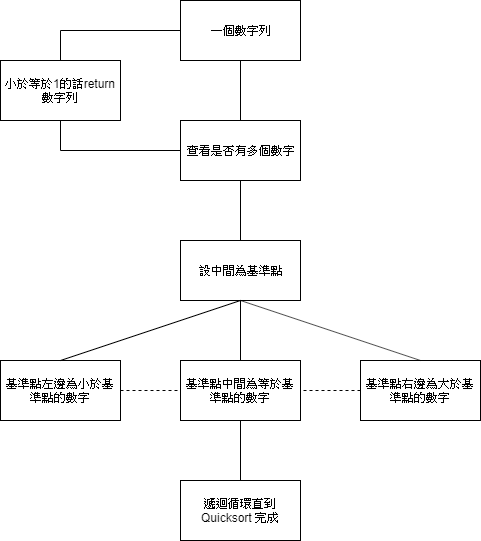

The diagram above was exported from draw.io. Its source (the exported page's mxGraphModel, read from the mxfile embedded in the PNG):
<mxGraphModel dx="1024" dy="566" grid="1" gridSize="10" guides="1" tooltips="1" connect="1" arrows="1" fold="1" page="1" pageScale="1" pageWidth="850" pageHeight="1100" math="0" shadow="0">
  <root>
    <mxCell id="0" />
    <mxCell id="1" parent="0" />
    <mxCell id="Vsr9mLeqGqUsPbIa1rCB-1" value="一個數字列" style="rounded=0;whiteSpace=wrap;html=1;" vertex="1" parent="1">
      <mxGeometry x="330" y="40" width="120" height="60" as="geometry" />
    </mxCell>
    <mxCell id="Vsr9mLeqGqUsPbIa1rCB-3" value="查看是否有多個數字" style="rounded=0;whiteSpace=wrap;html=1;" vertex="1" parent="1">
      <mxGeometry x="330" y="160" width="120" height="60" as="geometry" />
    </mxCell>
    <mxCell id="Vsr9mLeqGqUsPbIa1rCB-4" value="小於等於1的話return數字列" style="rounded=0;whiteSpace=wrap;html=1;" vertex="1" parent="1">
      <mxGeometry x="150" y="100" width="120" height="60" as="geometry" />
    </mxCell>
    <mxCell id="Vsr9mLeqGqUsPbIa1rCB-5" value="設中間為基準點" style="rounded=0;whiteSpace=wrap;html=1;" vertex="1" parent="1">
      <mxGeometry x="330" y="280" width="120" height="60" as="geometry" />
    </mxCell>
    <mxCell id="Vsr9mLeqGqUsPbIa1rCB-6" value="基準點左邊為小於基準點的數字" style="rounded=0;whiteSpace=wrap;html=1;" vertex="1" parent="1">
      <mxGeometry x="150" y="400" width="120" height="60" as="geometry" />
    </mxCell>
    <mxCell id="Vsr9mLeqGqUsPbIa1rCB-7" value="基準點中間為等於基準點的數字" style="rounded=0;whiteSpace=wrap;html=1;" vertex="1" parent="1">
      <mxGeometry x="330" y="400" width="120" height="60" as="geometry" />
    </mxCell>
    <mxCell id="Vsr9mLeqGqUsPbIa1rCB-8" value="基準點右邊為大於基準點的數字" style="rounded=0;whiteSpace=wrap;html=1;" vertex="1" parent="1">
      <mxGeometry x="510" y="400" width="120" height="60" as="geometry" />
    </mxCell>
    <mxCell id="Vsr9mLeqGqUsPbIa1rCB-9" value="遞迴循環直到Quicksort 完成" style="rounded=0;whiteSpace=wrap;html=1;" vertex="1" parent="1">
      <mxGeometry x="330" y="520" width="120" height="60" as="geometry" />
    </mxCell>
    <mxCell id="Vsr9mLeqGqUsPbIa1rCB-10" value="" style="endArrow=none;html=1;entryX=0.5;entryY=0;entryDx=0;entryDy=0;exitX=0.5;exitY=1;exitDx=0;exitDy=0;" edge="1" parent="1" source="Vsr9mLeqGqUsPbIa1rCB-7" target="Vsr9mLeqGqUsPbIa1rCB-9">
      <mxGeometry width="50" height="50" relative="1" as="geometry">
        <mxPoint x="150" y="650" as="sourcePoint" />
        <mxPoint x="200" y="600" as="targetPoint" />
      </mxGeometry>
    </mxCell>
    <mxCell id="Vsr9mLeqGqUsPbIa1rCB-11" value="" style="endArrow=none;html=1;exitX=0.5;exitY=1;exitDx=0;exitDy=0;entryX=0.5;entryY=0;entryDx=0;entryDy=0;" edge="1" parent="1" source="Vsr9mLeqGqUsPbIa1rCB-5" target="Vsr9mLeqGqUsPbIa1rCB-7">
      <mxGeometry width="50" height="50" relative="1" as="geometry">
        <mxPoint x="400" y="470" as="sourcePoint" />
        <mxPoint x="390" y="390" as="targetPoint" />
      </mxGeometry>
    </mxCell>
    <mxCell id="Vsr9mLeqGqUsPbIa1rCB-12" value="" style="endArrow=none;html=1;entryX=0.5;entryY=0;entryDx=0;entryDy=0;exitX=0.5;exitY=1;exitDx=0;exitDy=0;" edge="1" parent="1" source="Vsr9mLeqGqUsPbIa1rCB-5" target="Vsr9mLeqGqUsPbIa1rCB-6">
      <mxGeometry width="50" height="50" relative="1" as="geometry">
        <mxPoint x="410" y="480" as="sourcePoint" />
        <mxPoint x="410" y="540" as="targetPoint" />
      </mxGeometry>
    </mxCell>
    <mxCell id="Vsr9mLeqGqUsPbIa1rCB-13" value="" style="endArrow=none;html=1;entryX=0.5;entryY=0;entryDx=0;entryDy=0;exitX=0.5;exitY=1;exitDx=0;exitDy=0;" edge="1" parent="1" source="Vsr9mLeqGqUsPbIa1rCB-5" target="Vsr9mLeqGqUsPbIa1rCB-8">
      <mxGeometry width="50" height="50" relative="1" as="geometry">
        <mxPoint x="420" y="490" as="sourcePoint" />
        <mxPoint x="420" y="550" as="targetPoint" />
      </mxGeometry>
    </mxCell>
    <mxCell id="Vsr9mLeqGqUsPbIa1rCB-14" value="" style="endArrow=none;dashed=1;html=1;entryX=0;entryY=0.5;entryDx=0;entryDy=0;exitX=1;exitY=0.5;exitDx=0;exitDy=0;" edge="1" parent="1" source="Vsr9mLeqGqUsPbIa1rCB-6" target="Vsr9mLeqGqUsPbIa1rCB-7">
      <mxGeometry width="50" height="50" relative="1" as="geometry">
        <mxPoint x="150" y="650" as="sourcePoint" />
        <mxPoint x="200" y="600" as="targetPoint" />
      </mxGeometry>
    </mxCell>
    <mxCell id="Vsr9mLeqGqUsPbIa1rCB-15" value="" style="endArrow=none;html=1;entryX=0.5;entryY=0;entryDx=0;entryDy=0;exitX=0.5;exitY=1;exitDx=0;exitDy=0;" edge="1" parent="1" source="Vsr9mLeqGqUsPbIa1rCB-3" target="Vsr9mLeqGqUsPbIa1rCB-5">
      <mxGeometry width="50" height="50" relative="1" as="geometry">
        <mxPoint x="430" y="500" as="sourcePoint" />
        <mxPoint x="430" y="560" as="targetPoint" />
      </mxGeometry>
    </mxCell>
    <mxCell id="Vsr9mLeqGqUsPbIa1rCB-16" value="" style="endArrow=none;dashed=1;html=1;entryX=1;entryY=0.5;entryDx=0;entryDy=0;exitX=0;exitY=0.5;exitDx=0;exitDy=0;" edge="1" parent="1" source="Vsr9mLeqGqUsPbIa1rCB-8" target="Vsr9mLeqGqUsPbIa1rCB-7">
      <mxGeometry width="50" height="50" relative="1" as="geometry">
        <mxPoint x="150" y="650" as="sourcePoint" />
        <mxPoint x="200" y="600" as="targetPoint" />
      </mxGeometry>
    </mxCell>
    <mxCell id="Vsr9mLeqGqUsPbIa1rCB-17" value="" style="endArrow=none;html=1;entryX=0.5;entryY=1;entryDx=0;entryDy=0;exitX=0.5;exitY=0;exitDx=0;exitDy=0;" edge="1" parent="1" source="Vsr9mLeqGqUsPbIa1rCB-3" target="Vsr9mLeqGqUsPbIa1rCB-1">
      <mxGeometry width="50" height="50" relative="1" as="geometry">
        <mxPoint x="150" y="650" as="sourcePoint" />
        <mxPoint x="200" y="600" as="targetPoint" />
      </mxGeometry>
    </mxCell>
    <mxCell id="Vsr9mLeqGqUsPbIa1rCB-18" value="" style="endArrow=none;html=1;entryX=0;entryY=0.5;entryDx=0;entryDy=0;" edge="1" parent="1" target="Vsr9mLeqGqUsPbIa1rCB-3">
      <mxGeometry width="50" height="50" relative="1" as="geometry">
        <mxPoint x="210" y="190" as="sourcePoint" />
        <mxPoint x="200" y="600" as="targetPoint" />
      </mxGeometry>
    </mxCell>
    <mxCell id="Vsr9mLeqGqUsPbIa1rCB-19" value="" style="endArrow=none;html=1;exitX=0.5;exitY=1;exitDx=0;exitDy=0;" edge="1" parent="1" source="Vsr9mLeqGqUsPbIa1rCB-4">
      <mxGeometry width="50" height="50" relative="1" as="geometry">
        <mxPoint x="150" y="650" as="sourcePoint" />
        <mxPoint x="210" y="190" as="targetPoint" />
      </mxGeometry>
    </mxCell>
    <mxCell id="Vsr9mLeqGqUsPbIa1rCB-20" value="" style="endArrow=none;html=1;entryX=0.5;entryY=0;entryDx=0;entryDy=0;" edge="1" parent="1" target="Vsr9mLeqGqUsPbIa1rCB-4">
      <mxGeometry width="50" height="50" relative="1" as="geometry">
        <mxPoint x="210" y="70" as="sourcePoint" />
        <mxPoint x="130" y="195" as="targetPoint" />
      </mxGeometry>
    </mxCell>
    <mxCell id="Vsr9mLeqGqUsPbIa1rCB-21" value="" style="endArrow=none;html=1;entryX=0;entryY=0.5;entryDx=0;entryDy=0;" edge="1" parent="1" target="Vsr9mLeqGqUsPbIa1rCB-1">
      <mxGeometry width="50" height="50" relative="1" as="geometry">
        <mxPoint x="210" y="70" as="sourcePoint" />
        <mxPoint x="110" y="130" as="targetPoint" />
      </mxGeometry>
    </mxCell>
  </root>
</mxGraphModel>